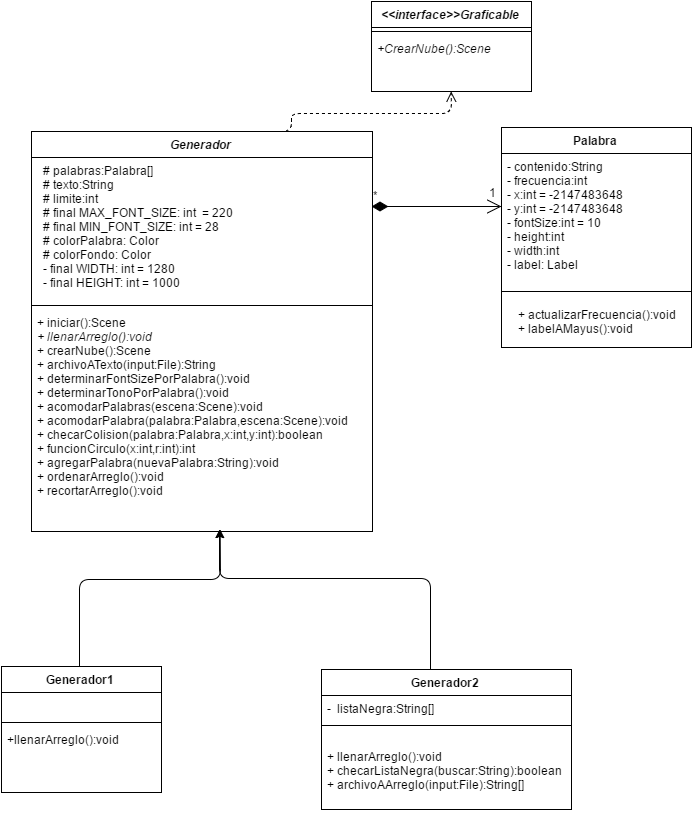

The diagram above was exported from draw.io. Its source (the exported page's mxGraphModel, read from the mxfile embedded in the PNG):
<mxGraphModel dx="1173" dy="656" grid="1" gridSize="10" guides="1" tooltips="1" connect="1" arrows="1" fold="1" page="1" pageScale="1" pageWidth="826" pageHeight="1169" background="#ffffff" math="0" shadow="0">
  <root>
    <mxCell id="0" />
    <mxCell id="1" parent="0" />
    <mxCell id="481a44e54503b024-1" value="&lt;i&gt;Generador&lt;/i&gt;" style="swimlane;html=1;fontStyle=1;align=center;verticalAlign=top;childLayout=stackLayout;horizontal=1;startSize=26;horizontalStack=0;resizeParent=1;resizeLast=0;collapsible=1;marginBottom=0;swimlaneFillColor=#ffffff;" vertex="1" parent="1">
      <mxGeometry x="130" y="200" width="341" height="400" as="geometry" />
    </mxCell>
    <mxCell id="481a44e54503b024-2" value="&amp;nbsp; # palabras:Palabra[]&lt;div&gt;&amp;nbsp; # texto:String&lt;/div&gt;&lt;div&gt;&amp;nbsp; # limite:int&lt;/div&gt;&lt;div&gt;&amp;nbsp; # final MAX_FONT_SIZE: int &amp;nbsp;= 220&lt;/div&gt;&lt;div&gt;&amp;nbsp; # final MIN_FONT_SIZE: int = 28&lt;/div&gt;&lt;div&gt;&amp;nbsp; # colorPalabra: Color&lt;/div&gt;&lt;div&gt;&amp;nbsp; # colorFondo: Color&amp;nbsp;&lt;/div&gt;&lt;div&gt;&amp;nbsp; - final WIDTH: int = 1280&lt;/div&gt;&lt;div&gt;&amp;nbsp; - final HEIGHT: int = 1000&lt;/div&gt;&lt;div&gt;&lt;table&gt;&lt;tbody&gt;&lt;tr&gt;&lt;td id=&quot;LC19&quot;&gt;&lt;br&gt;&lt;/td&gt;&lt;/tr&gt;&lt;tr&gt;&lt;td id=&quot;LC20&quot;&gt;&lt;br&gt;&lt;/td&gt;&lt;/tr&gt;&lt;tr&gt;&lt;td id=&quot;LC21&quot;&gt;&lt;br&gt;&lt;/td&gt;&lt;/tr&gt;&lt;tr&gt;&lt;td id=&quot;LC22&quot;&gt;&lt;br&gt;&lt;/td&gt;&lt;/tr&gt;&lt;tr&gt;&lt;td id=&quot;LC23&quot;&gt;&lt;br&gt;&lt;/td&gt;&lt;/tr&gt;&lt;/tbody&gt;&lt;/table&gt;&lt;/div&gt;" style="text;html=1;strokeColor=none;fillColor=none;align=left;verticalAlign=top;spacingLeft=4;spacingRight=4;whiteSpace=wrap;overflow=hidden;rotatable=0;points=[[0,0.5],[1,0.5]];portConstraint=eastwest;" vertex="1" parent="481a44e54503b024-1">
      <mxGeometry y="26" width="341" height="144" as="geometry" />
    </mxCell>
    <mxCell id="481a44e54503b024-3" value="" style="line;html=1;strokeWidth=1;fillColor=none;align=left;verticalAlign=middle;spacingTop=-1;spacingLeft=3;spacingRight=3;rotatable=0;labelPosition=right;points=[];portConstraint=eastwest;" vertex="1" parent="481a44e54503b024-1">
      <mxGeometry y="170" width="341" height="8" as="geometry" />
    </mxCell>
    <mxCell id="481a44e54503b024-4" value="+ iniciar():Scene&lt;div&gt;&lt;span&gt;&lt;i&gt;+ llenarArreglo():void&lt;/i&gt;&lt;/span&gt;&lt;br&gt;&lt;div&gt;+ crearNube():Scene&lt;/div&gt;&lt;/div&gt;&lt;div&gt;+ archivoATexto(input:File):String&lt;/div&gt;&lt;div&gt;+ determinarFontSizePorPalabra():void&lt;/div&gt;&lt;div&gt;+ determinarTonoPorPalabra():void&lt;/div&gt;&lt;div&gt;+ acomodarPalabras(escena:Scene):void&lt;/div&gt;&lt;div&gt;+ acomodarPalabra(palabra:Palabra,escena:Scene):void&lt;/div&gt;&lt;div&gt;+ checarColision(palabra:Palabra,x:int,y:int):boolean&lt;/div&gt;&lt;div&gt;+ funcionCirculo(x:int,r:int):int&lt;/div&gt;&lt;div&gt;+ agregarPalabra(nuevaPalabra:String):void&lt;/div&gt;&lt;div&gt;+ ordenarArreglo():void&lt;/div&gt;&lt;div&gt;+ recortarArreglo():void&lt;/div&gt;" style="text;html=1;strokeColor=none;fillColor=none;align=left;verticalAlign=top;spacingLeft=4;spacingRight=4;whiteSpace=wrap;overflow=hidden;rotatable=0;points=[[0,0.5],[1,0.5]];portConstraint=eastwest;" vertex="1" parent="481a44e54503b024-1">
      <mxGeometry y="178" width="341" height="212" as="geometry" />
    </mxCell>
    <mxCell id="481a44e54503b024-6" value="&lt;i&gt;&amp;lt;&amp;lt;interface&amp;gt;&amp;gt;Graficable&lt;/i&gt;" style="swimlane;html=1;fontStyle=1;align=center;verticalAlign=top;childLayout=stackLayout;horizontal=1;startSize=26;horizontalStack=0;resizeParent=1;resizeLast=0;collapsible=1;marginBottom=0;swimlaneFillColor=#ffffff;" vertex="1" parent="1">
      <mxGeometry x="470" y="70" width="160" height="90" as="geometry" />
    </mxCell>
    <mxCell id="481a44e54503b024-8" value="" style="line;html=1;strokeWidth=1;fillColor=none;align=left;verticalAlign=middle;spacingTop=-1;spacingLeft=3;spacingRight=3;rotatable=0;labelPosition=right;points=[];portConstraint=eastwest;" vertex="1" parent="481a44e54503b024-6">
      <mxGeometry y="26" width="160" height="8" as="geometry" />
    </mxCell>
    <mxCell id="481a44e54503b024-9" value="&lt;i&gt;+CrearNube():Scene&lt;/i&gt;" style="text;html=1;strokeColor=none;fillColor=none;align=left;verticalAlign=top;spacingLeft=4;spacingRight=4;whiteSpace=wrap;overflow=hidden;rotatable=0;points=[[0,0.5],[1,0.5]];portConstraint=eastwest;" vertex="1" parent="481a44e54503b024-6">
      <mxGeometry y="34" width="160" height="26" as="geometry" />
    </mxCell>
    <mxCell id="481a44e54503b024-10" value="Palabra" style="swimlane;html=1;fontStyle=1;align=center;verticalAlign=top;childLayout=stackLayout;horizontal=1;startSize=26;horizontalStack=0;resizeParent=1;resizeLast=0;collapsible=1;marginBottom=0;swimlaneFillColor=#ffffff;" vertex="1" parent="1">
      <mxGeometry x="600" y="196" width="190" height="220" as="geometry" />
    </mxCell>
    <mxCell id="481a44e54503b024-11" value="- contenido:String&lt;div&gt;- frecuencia:int&lt;/div&gt;&lt;div&gt;- x:int = -2147483648&lt;/div&gt;&lt;div&gt;- y:int = -2147483648&lt;/div&gt;&lt;div&gt;- fontSize:int = 10&lt;/div&gt;&lt;div&gt;- height:int&lt;/div&gt;&lt;div&gt;- width:int&lt;/div&gt;&lt;div&gt;- label: Label&lt;/div&gt;" style="text;html=1;strokeColor=none;fillColor=none;align=left;verticalAlign=top;spacingLeft=4;spacingRight=4;whiteSpace=wrap;overflow=hidden;rotatable=0;points=[[0,0.5],[1,0.5]];portConstraint=eastwest;" vertex="1" parent="481a44e54503b024-10">
      <mxGeometry y="26" width="190" height="134" as="geometry" />
    </mxCell>
    <mxCell id="481a44e54503b024-12" value="" style="line;html=1;strokeWidth=1;fillColor=none;align=left;verticalAlign=middle;spacingTop=-1;spacingLeft=3;spacingRight=3;rotatable=0;labelPosition=right;points=[];portConstraint=eastwest;" vertex="1" parent="481a44e54503b024-10">
      <mxGeometry y="160" width="190" height="8" as="geometry" />
    </mxCell>
    <mxCell id="481a44e54503b024-28" value="&lt;div style=&quot;text-align: justify&quot;&gt;&lt;span style=&quot;line-height: 1.2&quot;&gt;+ actualizarFrecuencia():void&lt;/span&gt;&lt;/div&gt;&lt;div style=&quot;text-align: justify&quot;&gt;+ labelAMayus():void&lt;/div&gt;" style="text;html=1;strokeColor=none;fillColor=none;align=center;verticalAlign=middle;whiteSpace=wrap;overflow=hidden;" vertex="1" parent="481a44e54503b024-10">
      <mxGeometry y="168" width="190" height="52" as="geometry" />
    </mxCell>
    <mxCell id="481a44e54503b024-14" value="Generador1" style="swimlane;html=1;fontStyle=1;align=center;verticalAlign=top;childLayout=stackLayout;horizontal=1;startSize=26;horizontalStack=0;resizeParent=1;resizeLast=0;collapsible=1;marginBottom=0;swimlaneFillColor=#ffffff;" vertex="1" parent="1">
      <mxGeometry x="100" y="735" width="160" height="126" as="geometry" />
    </mxCell>
    <mxCell id="481a44e54503b024-15" value="&lt;font color=&quot;#ffffff&quot;&gt;//cuenta todas&lt;/font&gt;" style="text;html=1;strokeColor=none;fillColor=none;align=left;verticalAlign=top;spacingLeft=4;spacingRight=4;whiteSpace=wrap;overflow=hidden;rotatable=0;points=[[0,0.5],[1,0.5]];portConstraint=eastwest;" vertex="1" parent="481a44e54503b024-14">
      <mxGeometry y="26" width="160" height="26" as="geometry" />
    </mxCell>
    <mxCell id="481a44e54503b024-16" value="" style="line;html=1;strokeWidth=1;fillColor=none;align=left;verticalAlign=middle;spacingTop=-1;spacingLeft=3;spacingRight=3;rotatable=0;labelPosition=right;points=[];portConstraint=eastwest;" vertex="1" parent="481a44e54503b024-14">
      <mxGeometry y="52" width="160" height="8" as="geometry" />
    </mxCell>
    <mxCell id="481a44e54503b024-17" value="&lt;div&gt;&lt;span style=&quot;line-height: 1.2&quot;&gt;+llenarArreglo():void&lt;/span&gt;&lt;br&gt;&lt;/div&gt;" style="text;html=1;strokeColor=none;fillColor=none;align=left;verticalAlign=top;spacingLeft=4;spacingRight=4;whiteSpace=wrap;overflow=hidden;rotatable=0;points=[[0,0.5],[1,0.5]];portConstraint=eastwest;" vertex="1" parent="481a44e54503b024-14">
      <mxGeometry y="60" width="160" height="66" as="geometry" />
    </mxCell>
    <mxCell id="481a44e54503b024-18" value="Generador2" style="swimlane;html=1;fontStyle=1;align=center;verticalAlign=top;childLayout=stackLayout;horizontal=1;startSize=26;horizontalStack=0;resizeParent=1;resizeLast=0;collapsible=1;marginBottom=0;swimlaneFillColor=#ffffff;" vertex="1" parent="1">
      <mxGeometry x="420" y="738" width="250" height="140" as="geometry" />
    </mxCell>
    <mxCell id="481a44e54503b024-19" value="- &amp;nbsp;listaNegra:String[]" style="text;html=1;strokeColor=none;fillColor=none;align=left;verticalAlign=top;spacingLeft=4;spacingRight=4;whiteSpace=wrap;overflow=hidden;rotatable=0;points=[[0,0.5],[1,0.5]];portConstraint=eastwest;" vertex="1" parent="481a44e54503b024-18">
      <mxGeometry y="26" width="250" height="26" as="geometry" />
    </mxCell>
    <mxCell id="481a44e54503b024-20" value="" style="line;html=1;strokeWidth=1;fillColor=none;align=left;verticalAlign=middle;spacingTop=-1;spacingLeft=3;spacingRight=3;rotatable=0;labelPosition=right;points=[];portConstraint=eastwest;" vertex="1" parent="481a44e54503b024-18">
      <mxGeometry y="52" width="250" height="8" as="geometry" />
    </mxCell>
    <mxCell id="481a44e54503b024-21" value="&lt;div&gt;&lt;br&gt;&lt;/div&gt;+ llenarArreglo():void&lt;div&gt;+ checarListaNegra(buscar:String):boolean&lt;/div&gt;&lt;div&gt;+ archivoAArreglo(input:File):String[]&lt;/div&gt;" style="text;html=1;strokeColor=none;fillColor=none;align=left;verticalAlign=top;spacingLeft=4;spacingRight=4;whiteSpace=wrap;overflow=hidden;rotatable=0;points=[[0,0.5],[1,0.5]];portConstraint=eastwest;" vertex="1" parent="481a44e54503b024-18">
      <mxGeometry y="60" width="250" height="80" as="geometry" />
    </mxCell>
    <mxCell id="481a44e54503b024-22" value="" style="html=1;verticalAlign=bottom;endArrow=open;dashed=1;endSize=8;exitX=0.5;exitY=0;entryX=0.5;entryY=1;" edge="1" parent="1" source="481a44e54503b024-1" target="481a44e54503b024-6">
      <mxGeometry x="0.6465" y="-60" relative="1" as="geometry">
        <mxPoint x="540" y="180" as="sourcePoint" />
        <mxPoint x="548" y="170" as="targetPoint" />
        <Array as="points">
          <mxPoint x="390" y="200" />
          <mxPoint x="390" y="182" />
          <mxPoint x="550" y="182" />
        </Array>
        <mxPoint x="-60" y="60" as="offset" />
      </mxGeometry>
    </mxCell>
    <mxCell id="481a44e54503b024-23" value="*" style="endArrow=open;html=1;endSize=12;startArrow=diamondThin;startSize=14;startFill=1;edgeStyle=orthogonalEdgeStyle;align=left;verticalAlign=bottom;" edge="1" parent="1">
      <mxGeometry x="-1" y="3" relative="1" as="geometry">
        <mxPoint x="470" y="275" as="sourcePoint" />
        <mxPoint x="600" y="275" as="targetPoint" />
      </mxGeometry>
    </mxCell>
    <mxCell id="481a44e54503b024-24" value="1" style="text;html=1;strokeColor=none;fillColor=none;align=center;verticalAlign=middle;whiteSpace=wrap;overflow=hidden;direction=south;" vertex="1" parent="1">
      <mxGeometry x="580" y="241" width="20" height="40" as="geometry" />
    </mxCell>
    <mxCell id="34ca6676c625c7b7-1" value="" style="endArrow=classic;html=1;exitX=0.5;exitY=0;entryX=0.485;entryY=1;entryPerimeter=0;" edge="1" parent="1">
      <mxGeometry width="50" height="50" relative="1" as="geometry">
        <mxPoint x="178" y="735" as="sourcePoint" />
        <mxPoint x="318.66666666666663" y="598" as="targetPoint" />
        <Array as="points">
          <mxPoint x="178" y="648" />
          <mxPoint x="319" y="648" />
        </Array>
      </mxGeometry>
    </mxCell>
    <mxCell id="34ca6676c625c7b7-2" value="" style="endArrow=classic;html=1;exitX=0.5;exitY=0;" edge="1" parent="1">
      <mxGeometry width="50" height="50" relative="1" as="geometry">
        <mxPoint x="529" y="737" as="sourcePoint" />
        <mxPoint x="318" y="598" as="targetPoint" />
        <Array as="points">
          <mxPoint x="529" y="647" />
          <mxPoint x="318" y="647" />
        </Array>
      </mxGeometry>
    </mxCell>
  </root>
</mxGraphModel>